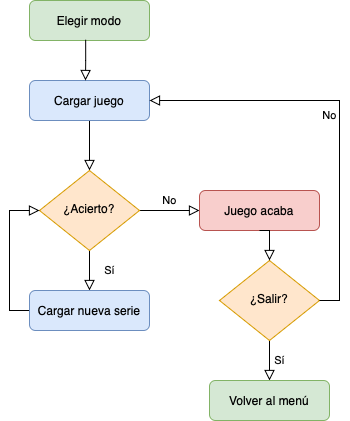

The diagram above was exported from draw.io. Its source (the exported page's mxGraphModel, read from the mxfile embedded in the PNG):
<mxGraphModel dx="1055" dy="807" grid="1" gridSize="10" guides="1" tooltips="1" connect="1" arrows="1" fold="1" page="1" pageScale="1" pageWidth="827" pageHeight="1169" background="none" math="0" shadow="0">
  <root>
    <mxCell id="WIyWlLk6GJQsqaUBKTNV-0" />
    <mxCell id="WIyWlLk6GJQsqaUBKTNV-1" parent="WIyWlLk6GJQsqaUBKTNV-0" />
    <mxCell id="WIyWlLk6GJQsqaUBKTNV-2" value="" style="rounded=0;html=1;jettySize=auto;orthogonalLoop=1;fontSize=11;endArrow=block;endFill=0;endSize=8;strokeWidth=1;shadow=0;labelBackgroundColor=none;edgeStyle=orthogonalEdgeStyle;" parent="WIyWlLk6GJQsqaUBKTNV-1" source="WIyWlLk6GJQsqaUBKTNV-3" target="WIyWlLk6GJQsqaUBKTNV-6" edge="1">
      <mxGeometry relative="1" as="geometry" />
    </mxCell>
    <mxCell id="WIyWlLk6GJQsqaUBKTNV-3" value="Cargar juego" style="rounded=1;whiteSpace=wrap;html=1;fontSize=12;glass=0;strokeWidth=1;shadow=0;fillColor=#dae8fc;strokeColor=#6c8ebf;" parent="WIyWlLk6GJQsqaUBKTNV-1" vertex="1">
      <mxGeometry x="160" y="150" width="120" height="40" as="geometry" />
    </mxCell>
    <mxCell id="WIyWlLk6GJQsqaUBKTNV-4" value="Sí" style="rounded=0;html=1;jettySize=auto;orthogonalLoop=1;fontSize=11;endArrow=block;endFill=0;endSize=8;strokeWidth=1;shadow=0;labelBackgroundColor=none;edgeStyle=orthogonalEdgeStyle;entryX=0.5;entryY=0;entryDx=0;entryDy=0;" parent="WIyWlLk6GJQsqaUBKTNV-1" source="WIyWlLk6GJQsqaUBKTNV-6" target="gVLbcvHorqFDyY1c1sJB-4" edge="1">
      <mxGeometry y="20" relative="1" as="geometry">
        <mxPoint as="offset" />
        <mxPoint x="220" y="289.9999999999999" as="targetPoint" />
      </mxGeometry>
    </mxCell>
    <mxCell id="WIyWlLk6GJQsqaUBKTNV-5" value="No" style="edgeStyle=orthogonalEdgeStyle;rounded=0;html=1;jettySize=auto;orthogonalLoop=1;fontSize=11;endArrow=block;endFill=0;endSize=8;strokeWidth=1;shadow=0;labelBackgroundColor=none;" parent="WIyWlLk6GJQsqaUBKTNV-1" source="WIyWlLk6GJQsqaUBKTNV-6" target="WIyWlLk6GJQsqaUBKTNV-7" edge="1">
      <mxGeometry y="10" relative="1" as="geometry">
        <mxPoint as="offset" />
      </mxGeometry>
    </mxCell>
    <mxCell id="WIyWlLk6GJQsqaUBKTNV-6" value="¿Acierto?" style="rhombus;whiteSpace=wrap;html=1;shadow=0;fontFamily=Helvetica;fontSize=12;align=center;strokeWidth=1;spacing=6;spacingTop=-4;fillColor=#ffe6cc;strokeColor=#d79b00;" parent="WIyWlLk6GJQsqaUBKTNV-1" vertex="1">
      <mxGeometry x="170" y="240" width="100" height="80" as="geometry" />
    </mxCell>
    <mxCell id="WIyWlLk6GJQsqaUBKTNV-7" value="Juego acaba" style="rounded=1;whiteSpace=wrap;html=1;fontSize=12;glass=0;strokeWidth=1;shadow=0;fillColor=#f8cecc;strokeColor=#b85450;" parent="WIyWlLk6GJQsqaUBKTNV-1" vertex="1">
      <mxGeometry x="330" y="260" width="120" height="40" as="geometry" />
    </mxCell>
    <mxCell id="WIyWlLk6GJQsqaUBKTNV-9" value="" style="edgeStyle=orthogonalEdgeStyle;rounded=0;html=1;jettySize=auto;orthogonalLoop=1;fontSize=11;endArrow=block;endFill=0;endSize=8;strokeWidth=1;shadow=0;labelBackgroundColor=none;entryX=0;entryY=0.5;entryDx=0;entryDy=0;exitX=0;exitY=0.5;exitDx=0;exitDy=0;" parent="WIyWlLk6GJQsqaUBKTNV-1" source="gVLbcvHorqFDyY1c1sJB-4" target="WIyWlLk6GJQsqaUBKTNV-6" edge="1">
      <mxGeometry y="10" relative="1" as="geometry">
        <mxPoint as="offset" />
        <mxPoint x="270" y="329.9999999999999" as="sourcePoint" />
      </mxGeometry>
    </mxCell>
    <mxCell id="gVLbcvHorqFDyY1c1sJB-0" value="Elegir modo" style="rounded=1;whiteSpace=wrap;html=1;fontSize=12;glass=0;strokeWidth=1;shadow=0;fillColor=#d5e8d4;strokeColor=#82b366;" parent="WIyWlLk6GJQsqaUBKTNV-1" vertex="1">
      <mxGeometry x="160" y="70" width="120" height="40" as="geometry" />
    </mxCell>
    <mxCell id="gVLbcvHorqFDyY1c1sJB-3" value="" style="rounded=0;html=1;jettySize=auto;orthogonalLoop=1;fontSize=11;endArrow=block;endFill=0;endSize=8;strokeWidth=1;shadow=0;labelBackgroundColor=none;edgeStyle=orthogonalEdgeStyle;exitX=0.468;exitY=0.98;exitDx=0;exitDy=0;exitPerimeter=0;" parent="WIyWlLk6GJQsqaUBKTNV-1" source="gVLbcvHorqFDyY1c1sJB-0" edge="1">
      <mxGeometry relative="1" as="geometry">
        <mxPoint x="230" y="200" as="sourcePoint" />
        <mxPoint x="216" y="150" as="targetPoint" />
      </mxGeometry>
    </mxCell>
    <mxCell id="gVLbcvHorqFDyY1c1sJB-4" value="Cargar nueva serie" style="rounded=1;whiteSpace=wrap;html=1;fontSize=12;glass=0;strokeWidth=1;shadow=0;fillColor=#dae8fc;strokeColor=#6c8ebf;" parent="WIyWlLk6GJQsqaUBKTNV-1" vertex="1">
      <mxGeometry x="160" y="360" width="120" height="40" as="geometry" />
    </mxCell>
    <mxCell id="gVLbcvHorqFDyY1c1sJB-6" value="Sí" style="edgeStyle=orthogonalEdgeStyle;rounded=0;html=1;jettySize=auto;orthogonalLoop=1;fontSize=11;endArrow=block;endFill=0;endSize=8;strokeWidth=1;shadow=0;labelBackgroundColor=none;" parent="WIyWlLk6GJQsqaUBKTNV-1" source="gVLbcvHorqFDyY1c1sJB-7" target="gVLbcvHorqFDyY1c1sJB-8" edge="1">
      <mxGeometry y="10" relative="1" as="geometry">
        <mxPoint as="offset" />
      </mxGeometry>
    </mxCell>
    <mxCell id="gVLbcvHorqFDyY1c1sJB-7" value="¿Salir?" style="rhombus;whiteSpace=wrap;html=1;shadow=0;fontFamily=Helvetica;fontSize=12;align=center;strokeWidth=1;spacing=6;spacingTop=-4;fillColor=#ffe6cc;strokeColor=#d79b00;" parent="WIyWlLk6GJQsqaUBKTNV-1" vertex="1">
      <mxGeometry x="350" y="330" width="100" height="80" as="geometry" />
    </mxCell>
    <mxCell id="gVLbcvHorqFDyY1c1sJB-8" value="Volver al menú" style="rounded=1;whiteSpace=wrap;html=1;fontSize=12;glass=0;strokeWidth=1;shadow=0;fillColor=#d5e8d4;strokeColor=#82b366;" parent="WIyWlLk6GJQsqaUBKTNV-1" vertex="1">
      <mxGeometry x="340" y="450" width="120" height="40" as="geometry" />
    </mxCell>
    <mxCell id="gVLbcvHorqFDyY1c1sJB-9" value="" style="edgeStyle=orthogonalEdgeStyle;rounded=0;html=1;jettySize=auto;orthogonalLoop=1;fontSize=11;endArrow=block;endFill=0;endSize=8;strokeWidth=1;shadow=0;labelBackgroundColor=none;exitX=0.5;exitY=1;exitDx=0;exitDy=0;entryX=0.5;entryY=0;entryDx=0;entryDy=0;" parent="WIyWlLk6GJQsqaUBKTNV-1" source="WIyWlLk6GJQsqaUBKTNV-7" target="gVLbcvHorqFDyY1c1sJB-7" edge="1">
      <mxGeometry y="10" relative="1" as="geometry">
        <mxPoint as="offset" />
        <mxPoint x="280" y="290" as="sourcePoint" />
        <mxPoint x="340" y="290" as="targetPoint" />
        <Array as="points">
          <mxPoint x="400" y="300" />
        </Array>
      </mxGeometry>
    </mxCell>
    <mxCell id="gVLbcvHorqFDyY1c1sJB-10" value="No" style="edgeStyle=orthogonalEdgeStyle;rounded=0;html=1;jettySize=auto;orthogonalLoop=1;fontSize=11;endArrow=block;endFill=0;endSize=8;strokeWidth=1;shadow=0;labelBackgroundColor=none;exitX=1;exitY=0.5;exitDx=0;exitDy=0;entryX=1;entryY=0.5;entryDx=0;entryDy=0;" parent="WIyWlLk6GJQsqaUBKTNV-1" source="gVLbcvHorqFDyY1c1sJB-7" target="WIyWlLk6GJQsqaUBKTNV-3" edge="1">
      <mxGeometry y="10" relative="1" as="geometry">
        <mxPoint as="offset" />
        <mxPoint x="400" y="310" as="sourcePoint" />
        <mxPoint x="410" y="340" as="targetPoint" />
      </mxGeometry>
    </mxCell>
  </root>
</mxGraphModel>